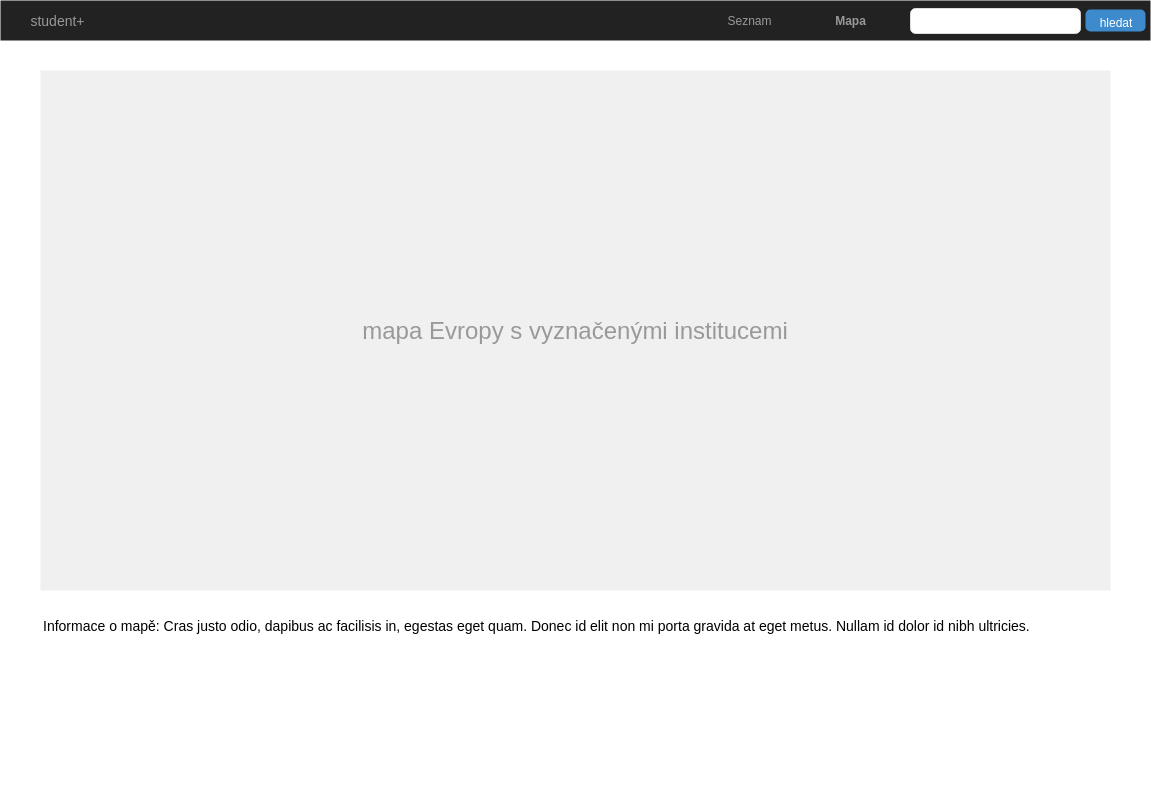

The diagram above was exported from draw.io. Its source (the exported page's mxGraphModel, read from the mxfile embedded in the PNG):
<mxGraphModel dx="1327" dy="900" grid="1" gridSize="10" guides="1" tooltips="1" connect="1" arrows="1" fold="1" page="1" pageScale="1.5" pageWidth="826" pageHeight="1169" background="#ffffff" math="0" shadow="0">
  <root>
    <mxCell id="0" />
    <mxCell id="1" parent="0" />
    <mxCell id="2" value="" style="rounded=0;whiteSpace=wrap;html=1;align=center;strokeColor=none;" vertex="1" parent="1">
      <mxGeometry x="40" y="80" width="1150" height="790" as="geometry" />
    </mxCell>
    <mxCell id="3" value="" style="html=1;shadow=0;dashed=0;shape=mxgraph.bootstrap.rect;fillColor=#222222;strokeColor=none;whiteSpace=wrap;rounded=0;fontSize=12;fontColor=#000000;align=center;" vertex="1" parent="1">
      <mxGeometry x="40" y="80" width="1150" height="40" as="geometry" />
    </mxCell>
    <mxCell id="4" value="student+" style="html=1;shadow=0;dashed=0;fillColor=none;strokeColor=none;shape=mxgraph.bootstrap.rect;fontColor=#999999;fontSize=14;whiteSpace=wrap;" vertex="1" parent="3">
      <mxGeometry width="115" height="40" as="geometry" />
    </mxCell>
    <mxCell id="5" value="Seznam" style="html=1;shadow=0;dashed=0;fillColor=none;strokeColor=none;shape=mxgraph.bootstrap.rect;fontColor=#999999;whiteSpace=wrap;" vertex="1" parent="3">
      <mxGeometry x="699.25" width="100.625" height="40" as="geometry" />
    </mxCell>
    <mxCell id="6" value="Mapa" style="html=1;shadow=0;dashed=0;fillColor=none;strokeColor=none;shape=mxgraph.bootstrap.rect;fontColor=#999999;whiteSpace=wrap;fontStyle=1" vertex="1" parent="3">
      <mxGeometry x="799.875" width="100.625" height="40" as="geometry" />
    </mxCell>
    <mxCell id="7" value="" style="html=1;shadow=0;dashed=0;shape=mxgraph.bootstrap.rrect;rSize=5;strokeColor=#dddddd;;fillColor=#ffffff;align=left;spacingLeft=10;fontSize=16;whiteSpace=wrap;rounded=0;" vertex="1" parent="3">
      <mxGeometry x="910" y="8" width="170" height="25" as="geometry" />
    </mxCell>
    <mxCell id="8" value="&lt;font style=&quot;font-size: 12px&quot;&gt;hledat&lt;/font&gt;" style="html=1;shadow=0;dashed=0;shape=mxgraph.bootstrap.rrect;align=center;rSize=5;strokeColor=none;fillColor=#3D8BCD;fontColor=#ffffff;fontSize=16;whiteSpace=wrap;rounded=0;" vertex="1" parent="3">
      <mxGeometry x="1085" y="9" width="60" height="22" as="geometry" />
    </mxCell>
    <mxCell id="9" value="mapa Evropy s vyznačenými institucemi" style="shape=rect;fontSize=24;fillColor=#f0f0f0;strokeColor=none;fontColor=#999999;whiteSpace=wrap;" vertex="1" parent="1">
      <mxGeometry x="80" y="150" width="1070" height="520" as="geometry" />
    </mxCell>
    <mxCell id="10" value="Informace o mapě: Cras justo odio, dapibus ac facilisis in, egestas eget quam. Donec id elit non mi porta gravida at eget metus. Nullam id dolor id nibh ultricies." style="html=1;shadow=0;dashed=0;shape=mxgraph.bootstrap.anchor;strokeColor=#dddddd;whiteSpace=wrap;align=left;verticalAlign=top;fontSize=14;whiteSpace=wrap;" vertex="1" parent="1">
      <mxGeometry x="80" y="690" width="1070" height="80" as="geometry" />
    </mxCell>
  </root>
</mxGraphModel>